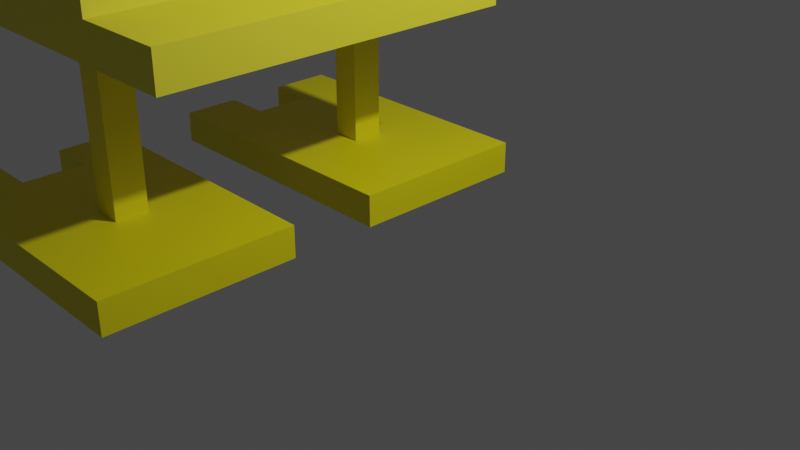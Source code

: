 # Source: blend.blend  (saved by Blender 3.3.6; exported with 4.5.12 LTS)
import bpy
from mathutils import Matrix  # noqa: F401  (used for matrix-valued properties, if any)

bpy.ops.wm.read_factory_settings(use_empty=True)
scene = bpy.context.scene
scene.name = 'Scene'

# ---- collections
col_collection = bpy.data.collections.new('Collection'); scene.collection.children.link(col_collection)

# ---- materials (node trees are filled in below, after node groups)
mat_material = bpy.data.materials.new('Material')
mat_material.alpha_threshold = 0.0
mat_material.use_transparent_shadow = False
mat_material.roughness = 0.5
mat_material.line_color = (0.0, 0.0, 0.0, 1.0)
mat_material_001 = bpy.data.materials.new('Material.001')
mat_material_001.use_transparent_shadow = False

# ---- material node trees
mat_material.use_nodes = True; mat_material.node_tree.nodes.clear()
_N = mat_material.node_tree.nodes; _L = mat_material.node_tree.links
n0 = _N.new('ShaderNodeOutputMaterial'); n0.name = 'Material Output'; n0.location = (300, 300)
n1 = _N.new('ShaderNodeBsdfPrincipled'); n1.name = 'Principled BSDF'; n1.location = (10, 300)
n1.distribution = 'GGX'
n1.subsurface_method = 'RANDOM_WALK_SKIN'
n1.inputs[0].default_value = (0.8, 0.7078, 0.001922, 1.0)
n1.inputs[3].default_value = 1.45
n1.inputs[27].default_value = (0.0, 0.0, 0.0, 1.0)
n1.inputs[28].default_value = 1.0
_L.new(n1.outputs[0], n0.inputs[0])
n0.is_active_output = True
mat_material_001.use_nodes = True; mat_material_001.node_tree.nodes.clear()
_N = mat_material_001.node_tree.nodes; _L = mat_material_001.node_tree.links
n0 = _N.new('ShaderNodeBsdfPrincipled'); n0.name = 'Principled BSDF'; n0.location = (10, 300)
n0.distribution = 'GGX'
n0.subsurface_method = 'RANDOM_WALK_SKIN'
n0.inputs[0].default_value = (0.8, 0.7279, 0.03283, 1.0)
n0.inputs[3].default_value = 1.45
n0.inputs[27].default_value = (0.0, 0.0, 0.0, 1.0)
n0.inputs[28].default_value = 1.0
n1 = _N.new('ShaderNodeOutputMaterial'); n1.name = 'Material Output'; n1.location = (300, 300)
_L.new(n0.outputs[0], n1.inputs[0])
n1.is_active_output = True

# ---- world
world_world = bpy.data.worlds.new('World'); scene.world = world_world
world_world.use_nodes = True; world_world.node_tree.nodes.clear()
_N = world_world.node_tree.nodes; _L = world_world.node_tree.links
n0 = _N.new('ShaderNodeOutputWorld'); n0.name = 'World Output'; n0.location = (300, 300)
n1 = _N.new('ShaderNodeBackground'); n1.name = 'Background'; n1.location = (10, 300)
n1.inputs[0].default_value = (0.05088, 0.05088, 0.05088, 1.0)
_L.new(n1.outputs[0], n0.inputs[0])
n0.is_active_output = True
world_world.color = (0.05088, 0.05088, 0.05088)
world_world.use_sun_shadow = False
world_world.sun_shadow_jitter_overblur = 0.0

# ---- cameras
cam_camera = bpy.data.cameras.new('Camera')
cam_camera.clip_end = 100.0
cam_camera.ortho_scale = 7.314

# ---- lights
light_light = bpy.data.lights.new('Light', 'POINT')
light_light.transmission_factor = 0.0
light_light.energy = 1000.0
light_light.shadow_soft_size = 0.1
light_light.shadow_maximum_resolution = 0.006
light_light.use_absolute_resolution = True

# ---- meshes
me_cube_001 = bpy.data.meshes.new('Cube.001')
me_cube_001.from_pydata([(-1.612, 0.9994, 0.1726), (-1.612, 0.9994, -0.1726), (-1.612, -1.001, 0.1726), (-1.612, -1.001, -0.1726), (0.4905, 0.9994, -0.1726), (0.4905, -1.001, 0.1726), (0.4905, -1.001, -0.1726), (0.4905, 0.9994, 0.1726), (0.4905, -0.0005736, -0.1726), (-0.5608, 0.9994, -0.1726), (-0.5608, -1.001, 0.1726), (-0.5608, -0.0005736, -0.1726), (-0.5608, -1.001, -0.1726), (-0.5608, 0.9994, 0.1726), (-1.086, 0.9994, -0.1726), (-1.086, -1.001, 0.1726), (-1.086, -0.0005736, -0.1726), (-1.086, -1.001, -0.1726), (-1.086, 0.9994, 0.1726), (-1.086, -0.0005736, 0.1726), (-1.349, 0.9994, -0.1726), (-1.349, -1.001, 0.1726), (-1.349, -1.001, -0.1726), (-1.349, 0.9994, 0.1726), (-1.612, -0.3585, -0.1726), (-1.612, -0.3585, 0.1726), (0.4905, -0.5006, -0.1726), (-0.5608, -0.5006, -0.1726), (-1.086, -0.3585, -0.1726), (-1.086, -0.3585, 0.1726), (-1.349, -0.3585, -0.1726), (-1.349, -0.3585, 0.1726), (-1.612, 0.3027, 0.1726), (-1.612, 0.3027, -0.1726), (0.4905, 0.4994, -0.1726), (-0.5608, 0.4994, -0.1726), (-1.086, 0.3027, -0.1726), (-1.086, 0.3027, 0.1726), (-1.349, 0.3027, -0.1726), (-1.349, 0.3027, 0.1726), (1.542, -1.001, -0.1726), (1.542, 0.9994, 0.1726), (1.542, -0.0005736, 0.1726), (1.542, 0.9994, -0.1726), (1.542, -1.001, 0.1726), (1.542, -0.0005736, -0.1726), (1.542, -0.5006, 0.1726), (1.542, -0.5006, -0.1726), (1.542, 0.4994, 0.1726), (1.542, 0.4994, -0.1726), (0.04388, 0.197, 0.1658), (0.04388, -0.148, 0.1658), (0.04388, 0.197, 1.868), (0.04388, -0.148, 1.868), (0.3534, 0.197, 0.1658), (0.3534, -0.148, 0.1658), (0.3534, 0.197, 1.868), (0.3534, -0.148, 1.868)], [], [(22, 21, 2, 3), (33, 32, 0, 1), (28, 30, 24, 25, 31, 29), (35, 34, 8, 11), (9, 13, 7, 4), (27, 26, 6, 12), (40, 44, 5, 6), (28, 27, 12, 17), (14, 18, 13, 9), (36, 35, 11, 16), (6, 5, 10, 12), (20, 23, 18, 14), (30, 28, 17, 22), (12, 10, 15, 17), (24, 30, 22, 3), (1, 0, 23, 20), (28, 29, 19, 16), (17, 15, 21, 22), (19, 37, 36, 16), (16, 11, 27, 28), (11, 8, 26, 27), (3, 2, 25, 24), (1, 20, 38, 33), (20, 14, 36, 38), (14, 9, 35, 36), (9, 4, 34, 35), (49, 43, 41, 48, 42, 46, 44, 40, 47, 45), (36, 37, 39, 32, 33, 38), (4, 43, 49, 34), (8, 45, 47, 26), (34, 49, 45, 8), (4, 7, 41, 43), (26, 47, 40, 6), (21, 15, 10, 5, 44, 46, 42, 48, 41, 7, 13, 18, 23, 0, 32, 39, 37, 19, 29, 31, 25, 2), (50, 51, 53, 52), (52, 53, 57, 56), (56, 57, 55, 54), (54, 55, 51, 50), (52, 56, 54, 50), (57, 53, 51, 55)])
_uv = me_cube_001.uv_layers.new(name='UVMap')
_uv.uv.foreach_set('vector', [0.375, 0.9844, 0.625, 0.9844, 0.625, 1.0, 0.375, 1.0, 0.375, 0.1875, 0.625, 0.1875, 0.625, 0.25, 0.375, 0.25, 0.1562, 0.6875, 0.1406, 0.6875, 0.125, 0.6875, 0.625, 0.0625, 0.8594, 0.6875, 0.8438, 0.6875, 0.1875, 0.5625, 0.25, 0.5625, 0.25, 0.625, 0.1875, 0.625, 0.375, 0.3125, 0.625, 0.3125, 0.625, 0.375, 0.375, 0.375, 0.1875, 0.6875, 0.25, 0.6875, 0.25, 0.75, 0.1875, 0.75, 0.375, 0.8125, 0.625, 0.8125, 0.625, 0.875, 0.375, 0.875, 0.1562, 0.6875, 0.1875, 0.6875, 0.1875, 0.75, 0.1562, 0.75, 0.375, 0.2812, 0.625, 0.2812, 0.625, 0.3125, 0.375, 0.3125, 0.1562, 0.5625, 0.1875, 0.5625, 0.1875, 0.625, 0.1562, 0.625, 0.375, 0.875, 0.625, 0.875, 0.625, 0.9375, 0.375, 0.9375, 0.375, 0.2656, 0.625, 0.2656, 0.625, 0.2812, 0.375, 0.2812, 0.1406, 0.6875, 0.1562, 0.6875, 0.1562, 0.75, 0.1406, 0.75, 0.375, 0.9375, 0.625, 0.9375, 0.625, 0.9688, 0.375, 0.9688, 0.125, 0.6875, 0.1406, 0.6875, 0.1406, 0.75, 0.125, 0.75, 0.375, 0.25, 0.625, 0.25, 0.625, 0.2656, 0.375, 0.2656, 0.0, 0.0, 0.0, 0.0, 0.0, 0.0, 0.0, 0.0, 0.375, 0.9688, 0.625, 0.9688, 0.625, 0.9844, 0.375, 0.9844, 0.8438, 0.625, 0.8438, 0.5625, 0.0, 0.0, 0.1562, 0.625, 0.1562, 0.625, 0.1875, 0.625, 0.1875, 0.6875, 0.1562, 0.6875, 0.1875, 0.625, 0.25, 0.625, 0.25, 0.6875, 0.1875, 0.6875, 0.375, 0.0, 0.625, 0.0, 0.625, 0.0625, 0.375, 0.0625, 0.125, 0.5, 0.1406, 0.5, 0.1406, 0.5625, 0.125, 0.5625, 0.1406, 0.5, 0.1562, 0.5, 0.1562, 0.5625, 0.1406, 0.5625, 0.1562, 0.5, 0.1875, 0.5, 0.1875, 0.5625, 0.1562, 0.5625, 0.1875, 0.5, 0.25, 0.5, 0.25, 0.5625, 0.1875, 0.5625, 0.3125, 0.5625, 0.375, 0.4375, 0.6875, 0.5, 0.6875, 0.5625, 0.6875, 0.625, 0.6875, 0.6875, 0.625, 0.8125, 0.3125, 0.75, 0.3125, 0.6875, 0.3125, 0.625, 0.1562, 0.5625, 0.8438, 0.5625, 0.8594, 0.5625, 0.625, 0.1875, 0.125, 0.5625, 0.1406, 0.5625, 0.25, 0.5, 0.3125, 0.5, 0.3125, 0.5625, 0.25, 0.5625, 0.25, 0.625, 0.3125, 0.625, 0.3125, 0.6875, 0.25, 0.6875, 0.25, 0.5625, 0.3125, 0.5625, 0.3125, 0.625, 0.25, 0.625, 0.375, 0.375, 0.625, 0.375, 0.625, 0.4375, 0.375, 0.4375, 0.25, 0.6875, 0.3125, 0.6875, 0.3125, 0.75, 0.25, 0.75, 0.625, 0.9844, 0.625, 0.9688, 0.625, 0.9375, 0.625, 0.875, 0.625, 0.8125, 0.6875, 0.6875, 0.6875, 0.625, 0.6875, 0.5625, 0.6875, 0.5, 0.625, 0.375, 0.625, 0.3125, 0.625, 0.2812, 0.625, 0.2656, 0.625, 0.25, 0.625, 0.1875, 0.8594, 0.5625, 0.8438, 0.5625, 0.8438, 0.625, 0.0, 0.0, 0.8594, 0.6875, 0.625, 0.0625, 0.625, 0.0, 0.375, 0.0, 0.625, 0.0, 0.625, 0.25, 0.375, 0.25, 0.375, 0.25, 0.625, 0.25, 0.625, 0.5, 0.375, 0.5, 0.375, 0.5, 0.625, 0.5, 0.625, 0.75, 0.375, 0.75, 0.375, 0.75, 0.625, 0.75, 0.625, 1.0, 0.375, 1.0, 0.125, 0.5, 0.375, 0.5, 0.375, 0.75, 0.125, 0.75, 0.625, 0.5, 0.875, 0.5, 0.875, 0.75, 0.625, 0.75])
me_cube_001.materials.append(mat_material)
me_cube_001.use_mirror_vertex_groups = False
me_cube_001.update()
me_cube_004 = bpy.data.meshes.new('Cube.004')
me_cube_004.from_pydata([(-0.1548, -0.851, -0.1928), (-0.1548, -0.851, 0.1928), (-0.1548, 0.851, -0.1928), (-0.1548, 0.851, 0.1928), (0.1548, -0.851, -0.1928), (0.1548, -0.851, 0.1928), (0.1548, 0.851, -0.1928), (0.1548, 0.851, 0.1928), (-1.836, -0.8529, -1.102), (-1.836, -1.198, -1.102), (-1.836, -0.8529, 1.134), (-1.836, -1.198, 1.134), (0.267, -1.198, -1.102), (0.267, -0.8529, 1.134), (0.267, -1.198, 1.134), (0.267, -0.8529, -1.102), (0.267, -1.198, 0.01578), (-0.7843, -1.198, -1.102), (-0.7843, -0.8529, 1.134), (-0.7843, -1.198, 0.01578), (-0.7843, -1.198, 1.134), (-0.7843, -0.8529, -1.102), (-1.31, -1.198, -1.102), (-1.31, -0.8529, 1.134), (-1.31, -1.198, 0.01578), (-1.31, -1.198, 1.134), (-1.31, -0.8529, -1.102), (-1.31, -0.8529, 0.01578), (-1.573, -1.198, -1.102), (-1.573, -0.8529, 1.134), (-1.573, -1.198, 1.134), (-1.573, -0.8529, -1.102), (-1.836, -1.198, 0.4159), (-1.836, -0.8529, 0.4159), (0.267, -1.198, 0.5747), (-0.7843, -1.198, 0.5747), (-1.31, -1.198, 0.4159), (-1.31, -0.8529, 0.4159), (-1.573, -1.198, 0.4159), (-1.573, -0.8529, 0.4159), (-1.836, -0.8529, -0.3232), (-1.836, -1.198, -0.3232), (0.267, -1.198, -0.5432), (-0.7843, -1.198, -0.5432), (-1.31, -1.198, -0.3232), (-1.31, -0.8529, -0.3232), (-1.573, -1.198, -0.3232), (-1.573, -0.8529, -0.3232), (1.318, -1.198, 1.134), (1.318, -0.8529, -1.102), (1.318, -0.8529, 0.01578), (1.318, -1.198, -1.102), (1.318, -0.8529, 1.134), (1.318, -1.198, 0.01578), (1.318, -0.8529, 0.5747), (1.318, -1.198, 0.5747), (1.318, -0.8529, -0.5432), (1.318, -1.198, -0.5432)], [], [(0, 1, 3, 2), (2, 3, 7, 6), (6, 7, 5, 4), (4, 5, 1, 0), (2, 6, 4, 0), (7, 3, 1, 5), (30, 29, 10, 11), (41, 40, 8, 9), (36, 38, 32, 33, 39, 37), (43, 42, 16, 19), (17, 21, 15, 12), (35, 34, 14, 20), (48, 52, 13, 14), (36, 35, 20, 25), (22, 26, 21, 17), (44, 43, 19, 24), (14, 13, 18, 20), (28, 31, 26, 22), (38, 36, 25, 30), (20, 18, 23, 25), (32, 38, 30, 11), (9, 8, 31, 28), (36, 37, 27, 24), (25, 23, 29, 30), (27, 45, 44, 24), (24, 19, 35, 36), (19, 16, 34, 35), (11, 10, 33, 32), (9, 28, 46, 41), (28, 22, 44, 46), (22, 17, 43, 44), (17, 12, 42, 43), (57, 51, 49, 56, 50, 54, 52, 48, 55, 53), (44, 45, 47, 40, 41, 46), (12, 51, 57, 42), (16, 53, 55, 34), (42, 57, 53, 16), (12, 15, 49, 51), (34, 55, 48, 14), (29, 23, 18, 13, 52, 54, 50, 56, 49, 15, 21, 26, 31, 8, 40, 47, 45, 27, 37, 39, 33, 10)])
_uv = me_cube_004.uv_layers.new(name='UVMap')
_uv.uv.foreach_set('vector', [0.375, 0.0, 0.625, 0.0, 0.625, 0.25, 0.375, 0.25, 0.375, 0.25, 0.625, 0.25, 0.625, 0.5, 0.375, 0.5, 0.375, 0.5, 0.625, 0.5, 0.625, 0.75, 0.375, 0.75, 0.375, 0.75, 0.625, 0.75, 0.625, 1.0, 0.375, 1.0, 0.125, 0.5, 0.375, 0.5, 0.375, 0.75, 0.125, 0.75, 0.625, 0.5, 0.875, 0.5, 0.875, 0.75, 0.625, 0.75, 0.375, 0.9844, 0.625, 0.9844, 0.625, 1.0, 0.375, 1.0, 0.375, 0.1875, 0.625, 0.1875, 0.625, 0.25, 0.375, 0.25, 0.1562, 0.6875, 0.1406, 0.6875, 0.125, 0.6875, 0.625, 0.0625, 0.8594, 0.6875, 0.8438, 0.6875, 0.1875, 0.5625, 0.25, 0.5625, 0.25, 0.625, 0.1875, 0.625, 0.375, 0.3125, 0.625, 0.3125, 0.625, 0.375, 0.375, 0.375, 0.1875, 0.6875, 0.25, 0.6875, 0.25, 0.75, 0.1875, 0.75, 0.375, 0.8125, 0.625, 0.8125, 0.625, 0.875, 0.375, 0.875, 0.1562, 0.6875, 0.1875, 0.6875, 0.1875, 0.75, 0.1562, 0.75, 0.375, 0.2812, 0.625, 0.2812, 0.625, 0.3125, 0.375, 0.3125, 0.1562, 0.5625, 0.1875, 0.5625, 0.1875, 0.625, 0.1562, 0.625, 0.375, 0.875, 0.625, 0.875, 0.625, 0.9375, 0.375, 0.9375, 0.375, 0.2656, 0.625, 0.2656, 0.625, 0.2812, 0.375, 0.2812, 0.1406, 0.6875, 0.1562, 0.6875, 0.1562, 0.75, 0.1406, 0.75, 0.375, 0.9375, 0.625, 0.9375, 0.625, 0.9688, 0.375, 0.9688, 0.125, 0.6875, 0.1406, 0.6875, 0.1406, 0.75, 0.125, 0.75, 0.375, 0.25, 0.625, 0.25, 0.625, 0.2656, 0.375, 0.2656, 0.0, 0.0, 0.0, 0.0, 0.0, 0.0, 0.0, 0.0, 0.375, 0.9688, 0.625, 0.9688, 0.625, 0.9844, 0.375, 0.9844, 0.8438, 0.625, 0.8438, 0.5625, 0.0, 0.0, 0.1562, 0.625, 0.1562, 0.625, 0.1875, 0.625, 0.1875, 0.6875, 0.1562, 0.6875, 0.1875, 0.625, 0.25, 0.625, 0.25, 0.6875, 0.1875, 0.6875, 0.375, 0.0, 0.625, 0.0, 0.625, 0.0625, 0.375, 0.0625, 0.125, 0.5, 0.1406, 0.5, 0.1406, 0.5625, 0.125, 0.5625, 0.1406, 0.5, 0.1562, 0.5, 0.1562, 0.5625, 0.1406, 0.5625, 0.1562, 0.5, 0.1875, 0.5, 0.1875, 0.5625, 0.1562, 0.5625, 0.1875, 0.5, 0.25, 0.5, 0.25, 0.5625, 0.1875, 0.5625, 0.3125, 0.5625, 0.375, 0.4375, 0.6875, 0.5, 0.6875, 0.5625, 0.6875, 0.625, 0.6875, 0.6875, 0.625, 0.8125, 0.3125, 0.75, 0.3125, 0.6875, 0.3125, 0.625, 0.1562, 0.5625, 0.8438, 0.5625, 0.8594, 0.5625, 0.625, 0.1875, 0.125, 0.5625, 0.1406, 0.5625, 0.25, 0.5, 0.3125, 0.5, 0.3125, 0.5625, 0.25, 0.5625, 0.25, 0.625, 0.3125, 0.625, 0.3125, 0.6875, 0.25, 0.6875, 0.25, 0.5625, 0.3125, 0.5625, 0.3125, 0.625, 0.25, 0.625, 0.375, 0.375, 0.625, 0.375, 0.625, 0.4375, 0.375, 0.4375, 0.25, 0.6875, 0.3125, 0.6875, 0.3125, 0.75, 0.25, 0.75, 0.625, 0.9844, 0.625, 0.9688, 0.625, 0.9375, 0.625, 0.875, 0.625, 0.8125, 0.6875, 0.6875, 0.6875, 0.625, 0.6875, 0.5625, 0.6875, 0.5, 0.625, 0.375, 0.625, 0.3125, 0.625, 0.2812, 0.625, 0.2656, 0.625, 0.25, 0.625, 0.1875, 0.8594, 0.5625, 0.8438, 0.5625, 0.8438, 0.625, 0.0, 0.0, 0.8594, 0.6875, 0.625, 0.0625, 0.625, 0.0])
me_cube_004.materials.append(mat_material)
me_cube_004.update()
me_cube_005 = bpy.data.meshes.new('Cube.005')
me_cube_005.from_pydata([(-3.026, -0.2003, -2.11), (-3.026, -0.2003, 1.724), (-3.026, 0.2003, -2.11), (-3.026, 0.2003, 1.724), (0.9776, -0.2003, -2.11), (0.9776, -0.2003, 1.724), (0.9776, 0.2003, -2.11), (0.9776, 0.2003, 1.724), (-0.04128, 0.2003, -2.11), (-0.04128, 0.2003, 1.724), (-0.04128, -0.2003, -2.11), (-0.04128, -0.2003, 1.724), (-3.026, 5.368, 1.724), (-3.026, 5.368, -2.11), (-0.04128, 5.368, -2.11), (-0.04128, 5.368, 1.724)], [], [(0, 1, 3, 2), (8, 9, 7, 6), (6, 7, 5, 4), (10, 11, 1, 0), (8, 6, 4, 10), (9, 3, 1, 11), (7, 9, 11, 5), (0, 2, 8, 10), (4, 5, 11, 10), (8, 2, 13, 14), (13, 12, 15, 14), (3, 9, 15, 12), (2, 3, 12, 13), (9, 8, 14, 15)])
_uv = me_cube_005.uv_layers.new(name='UVMap')
_uv.uv.foreach_set('vector', [0.375, 0.0, 0.625, 0.0, 0.625, 0.25, 0.375, 0.25, 0.375, 0.4364, 0.625, 0.4364, 0.625, 0.5, 0.375, 0.5, 0.375, 0.5, 0.625, 0.5, 0.625, 0.75, 0.375, 0.75, 0.375, 0.8136, 0.625, 0.8136, 0.625, 1.0, 0.375, 1.0, 0.3114, 0.5, 0.375, 0.5, 0.375, 0.75, 0.3114, 0.75, 0.6886, 0.5, 0.875, 0.5, 0.875, 0.75, 0.6886, 0.75, 0.625, 0.5, 0.6886, 0.5, 0.6886, 0.75, 0.625, 0.75, 0.375, 1.0, 0.125, 0.5, 0.3114, 0.5, 0.375, 0.8136, 0.375, 0.75, 0.625, 0.75, 0.625, 0.8136, 0.375, 0.8136, 0.3114, 0.5, 0.125, 0.5, 0.125, 0.5, 0.3114, 0.5, 0.375, 0.25, 0.625, 0.25, 0.625, 0.4364, 0.375, 0.4364, 0.875, 0.5, 0.6886, 0.5, 0.6886, 0.5, 0.875, 0.5, 0.375, 0.25, 0.625, 0.25, 0.625, 0.25, 0.375, 0.25, 0.625, 0.4364, 0.375, 0.4364, 0.375, 0.4364, 0.625, 0.4364])
me_cube_005.materials.append(mat_material_001)
me_cube_005.update()

# ---- objects
ob_light = bpy.data.objects.new('Light', light_light)
ob_camera = bpy.data.objects.new('Camera', cam_camera)
ob_cube_001 = bpy.data.objects.new('Cube.001', me_cube_001)
ob_cube_003 = bpy.data.objects.new('Cube.003', me_cube_004)
ob_cube = bpy.data.objects.new('Cube', me_cube_005)

# ---- transforms, parenting, visibility, modifiers, constraints
ob_light.location = (4.076, 1.005, 5.904)
ob_light.rotation_euler = (0.6503, 0.05522, 1.866)
ob_light.lock_rotations_4d = False
ob_light.empty_display_type = 'ARROWS'
ob_light.color = (0.0, 0.0, 0.0, 0.0)
ob_light.lineart.crease_threshold = 0.0
ob_camera.location = (7.359, -6.926, 4.958)
ob_camera.rotation_euler = (1.109, 0.0, 0.8149)
ob_camera.lock_rotations_4d = False
ob_camera.empty_display_type = 'ARROWS'
ob_camera.color = (0.0, 0.0, 0.0, 0.0)
ob_camera.display_type = 'WIRE'
ob_camera.lineart.crease_threshold = 0.0
ob_cube_001.location = (-1.593, -2.319, 0.1776)
ob_cube_001.scale = (1.0, 1.025, 1.005)
ob_cube_001.lock_rotations_4d = False
ob_cube_001.empty_display_type = 'ARROWS'
ob_cube_001.lineart.crease_threshold = 0.0
ob_cube_003.location = (-1.37, 0.6641, 1.203)
ob_cube_003.rotation_euler = (1.571, -0.0, 0.0)
ob_cube_003.scale = (1.0, 1.0, 0.8945)
ob_cube.location = (-0.7213, -1.059, 2.254)
ob_cube.rotation_euler = (1.571, -0.0, 0.0)

# ---- collection membership
col_collection.objects.link(ob_light)
col_collection.objects.link(ob_camera)
col_collection.objects.link(ob_cube_001)
col_collection.objects.link(ob_cube_003)
col_collection.objects.link(ob_cube)

# ---- scene / render settings (as saved in the file)
scene.camera = ob_camera
scene.frame_start = 1; scene.frame_end = 250; scene.frame_set(1)
scene.render.engine = 'BLENDER_EEVEE_NEXT'
scene.cycles.sampling_pattern = 'TABULATED_SOBOL'
scene.cycles.use_light_tree = False
scene.view_settings.view_transform = 'Filmic'
bpy.context.view_layer.update()

